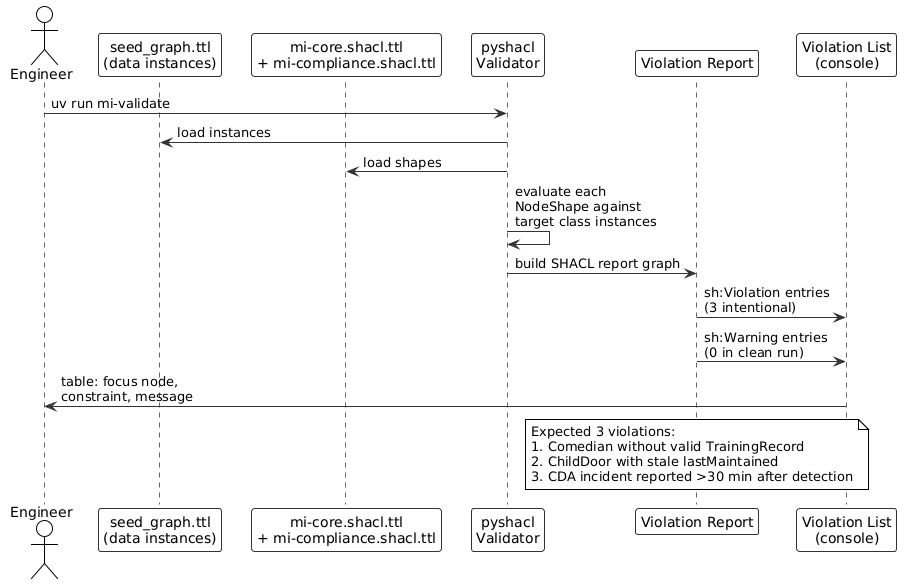

The diagram above was rendered by PlantUML. Its source (embedded in the PNG):
@startuml
!theme plain
skinparam backgroundColor #FFFFFF
skinparam sequence {
    ArrowColor #333333
    LifeLineBorderColor #666666
    ParticipantBorderColor #333333
    ParticipantBackgroundColor #F8F8F8
}

actor "Engineer" as eng
participant "seed_graph.ttl\n(data instances)" as seed
participant "mi-core.shacl.ttl\n+ mi-compliance.shacl.ttl" as shapes
participant "pyshacl\nValidator" as validator
participant "Violation Report" as report
participant "Violation List\n(console)" as console

eng -> validator : uv run mi-validate
validator -> seed : load instances
validator -> shapes : load shapes
validator -> validator : evaluate each\nNodeShape against\ntarget class instances
validator -> report : build SHACL report graph
report -> console : sh:Violation entries\n(3 intentional)
report -> console : sh:Warning entries\n(0 in clean run)
console -> eng : table: focus node,\nconstraint, message

note over report
  Expected 3 violations:
  1. Comedian without valid TrainingRecord
  2. ChildDoor with stale lastMaintained
  3. CDA incident reported >30 min after detection
end note
@enduml